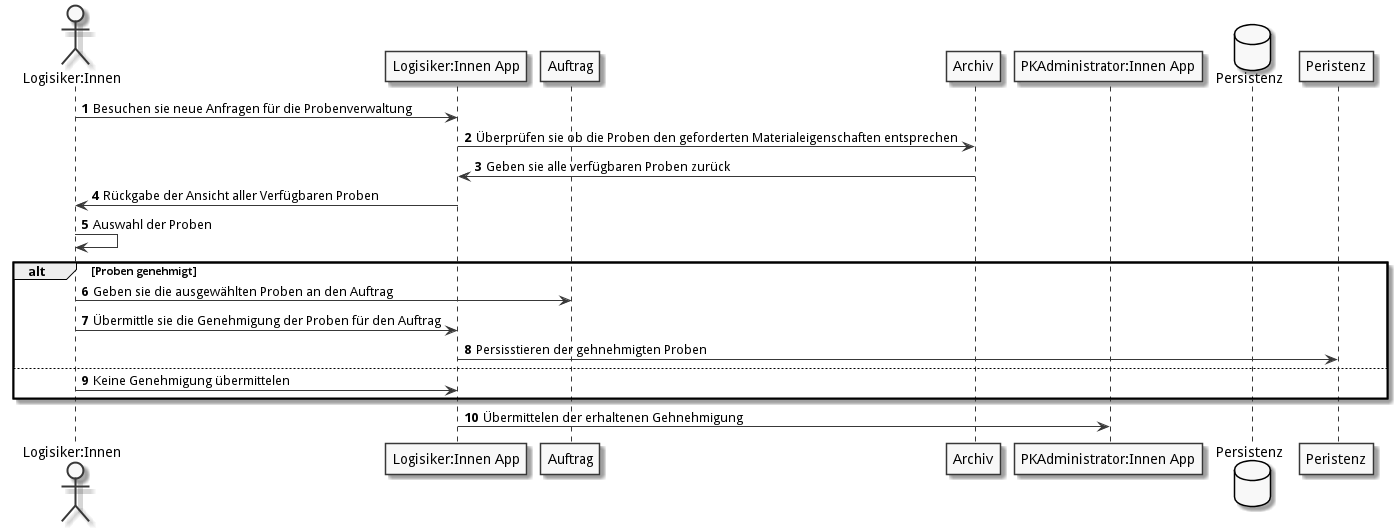

The diagram above was rendered by PlantUML. Its source (embedded in the PNG):
@startuml
autonumber
skinparam monochrome true

actor "Logisiker:Innen" as l
participant "Logisiker:Innen App" as lApp
participant "Auftrag"  as a
participant "Archiv" as archiv
participant "PKAdministrator:Innen App" as pApp
database Persistenz

l -> lApp: Besuchen sie neue Anfragen für die Probenverwaltung
lApp -> archiv: Überprüfen sie ob die Proben den geforderten Materialeigenschaften entsprechen
lApp <- archiv: Geben sie alle verfügbaren Proben zurück
l <- lApp: Rückgabe der Ansicht aller Verfügbaren Proben
l -> l: Auswahl der Proben
alt Proben genehmigt
  l -> a: Geben sie die ausgewählten Proben an den Auftrag
  l -> lApp: Übermittle sie die Genehmigung der Proben für den Auftrag
  lApp -> Peristenz: Persisstieren der gehnehmigten Proben 
else
  l -> lApp: Keine Genehmigung übermittelen 
end
lApp -> pApp: Übermittelen der erhaltenen Gehnehmigung
@enduml